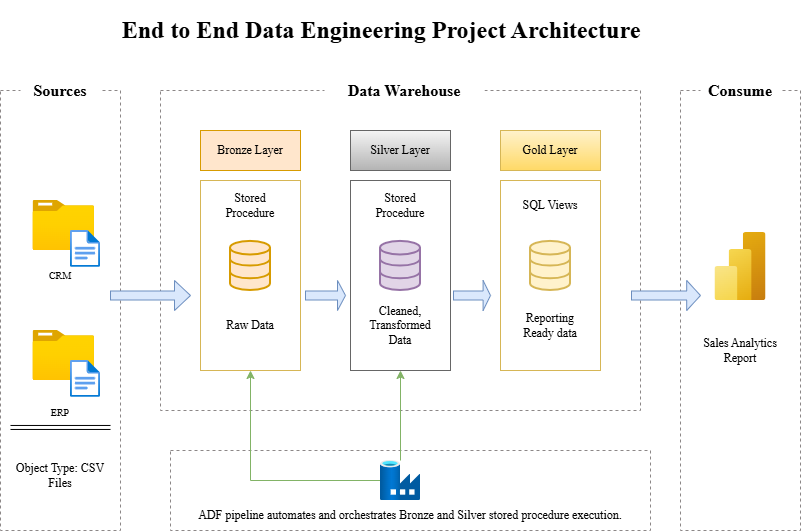

The diagram above was exported from draw.io. Its source (the exported page's mxGraphModel, read from the mxfile embedded in the PNG):
<mxGraphModel dx="1500" dy="604" grid="0" gridSize="10" guides="1" tooltips="1" connect="1" arrows="1" fold="1" page="1" pageScale="1" pageWidth="850" pageHeight="1100" background="#ffffff" math="0" shadow="0">
  <root>
    <mxCell id="0" />
    <mxCell id="1" parent="0" />
    <mxCell id="Lz7A-nBla0skP3EPff24-3" value="" style="rounded=0;whiteSpace=wrap;html=1;fillColor=none;dashed=1;fontStyle=2;strokeColor=light-dark(#8c8787, #ededed);" vertex="1" parent="1">
      <mxGeometry x="197" y="120" width="480" height="320" as="geometry" />
    </mxCell>
    <mxCell id="Lz7A-nBla0skP3EPff24-5" value="" style="rounded=0;whiteSpace=wrap;html=1;fillColor=none;dashed=1;fontStyle=2;strokeColor=light-dark(#8c8787, #ededed);" vertex="1" parent="1">
      <mxGeometry x="717" y="120" width="120" height="440" as="geometry" />
    </mxCell>
    <mxCell id="Lz7A-nBla0skP3EPff24-7" value="&lt;h1&gt;Data Warehouse&lt;/h1&gt;" style="rounded=0;whiteSpace=wrap;html=1;fillColor=default;dashed=1;fontStyle=0;fontFamily=Times New Roman;fontSize=8;strokeColor=none;" vertex="1" parent="1">
      <mxGeometry x="361" y="100" width="160" height="40" as="geometry" />
    </mxCell>
    <mxCell id="Lz7A-nBla0skP3EPff24-8" value="&lt;h1&gt;Consume&lt;/h1&gt;" style="rounded=0;whiteSpace=wrap;html=1;fillColor=default;dashed=1;fontStyle=0;fontFamily=Times New Roman;fontSize=8;strokeColor=none;" vertex="1" parent="1">
      <mxGeometry x="737" y="100" width="80" height="40" as="geometry" />
    </mxCell>
    <mxCell id="Lz7A-nBla0skP3EPff24-9" value="Bronze Layer" style="rounded=0;whiteSpace=wrap;html=1;fontFamily=Times New Roman;fillColor=#ffe6cc;strokeColor=#d79b00;" vertex="1" parent="1">
      <mxGeometry x="237" y="160" width="100" height="40" as="geometry" />
    </mxCell>
    <mxCell id="Lz7A-nBla0skP3EPff24-10" value="Silver Layer" style="rounded=0;whiteSpace=wrap;html=1;fontFamily=Times New Roman;fillColor=#f5f5f5;gradientColor=#b3b3b3;strokeColor=#666666;" vertex="1" parent="1">
      <mxGeometry x="387" y="160" width="100" height="40" as="geometry" />
    </mxCell>
    <mxCell id="Lz7A-nBla0skP3EPff24-11" value="Gold Layer" style="rounded=0;whiteSpace=wrap;html=1;fontFamily=Times New Roman;fillColor=#fff2cc;gradientColor=#ffd966;strokeColor=#d6b656;" vertex="1" parent="1">
      <mxGeometry x="537" y="160" width="100" height="40" as="geometry" />
    </mxCell>
    <mxCell id="Lz7A-nBla0skP3EPff24-12" value="" style="rounded=0;whiteSpace=wrap;html=1;fontFamily=Times New Roman;fillColor=none;strokeColor=#d6b656;" vertex="1" parent="1">
      <mxGeometry x="237" y="210" width="100" height="190" as="geometry" />
    </mxCell>
    <mxCell id="Lz7A-nBla0skP3EPff24-13" value="" style="rounded=0;whiteSpace=wrap;html=1;fontFamily=Times New Roman;fillColor=none;gradientColor=#b3b3b3;strokeColor=#666666;" vertex="1" parent="1">
      <mxGeometry x="387" y="210" width="100" height="190" as="geometry" />
    </mxCell>
    <mxCell id="Lz7A-nBla0skP3EPff24-14" value="" style="rounded=0;whiteSpace=wrap;html=1;fontFamily=Times New Roman;fillColor=none;gradientColor=#ffd966;strokeColor=#d6b656;" vertex="1" parent="1">
      <mxGeometry x="537" y="210" width="100" height="190" as="geometry" />
    </mxCell>
    <mxCell id="Lz7A-nBla0skP3EPff24-18" value="" style="image;aspect=fixed;html=1;points=[];align=center;fontSize=12;image=img/lib/azure2/general/Folder_Blank.svg;" vertex="1" parent="1">
      <mxGeometry x="69.5" y="360" width="61.6" height="50" as="geometry" />
    </mxCell>
    <mxCell id="Lz7A-nBla0skP3EPff24-19" value="" style="image;aspect=fixed;html=1;points=[];align=center;fontSize=12;image=img/lib/azure2/general/File.svg;" vertex="1" parent="1">
      <mxGeometry x="107" y="390" width="30" height="36.96" as="geometry" />
    </mxCell>
    <mxCell id="Lz7A-nBla0skP3EPff24-1" value="" style="rounded=0;whiteSpace=wrap;html=1;fillColor=none;dashed=1;fontStyle=2;strokeColor=light-dark(#8c8787, #ededed);movable=1;resizable=1;rotatable=1;deletable=1;editable=1;locked=0;connectable=1;" vertex="1" parent="1">
      <mxGeometry x="37" y="120" width="120" height="440" as="geometry" />
    </mxCell>
    <mxCell id="Lz7A-nBla0skP3EPff24-16" value="" style="image;aspect=fixed;html=1;points=[];align=center;fontSize=12;image=img/lib/azure2/general/Folder_Blank.svg;" vertex="1" parent="1">
      <mxGeometry x="69.5" y="230" width="61.6" height="50" as="geometry" />
    </mxCell>
    <mxCell id="Lz7A-nBla0skP3EPff24-17" value="" style="image;aspect=fixed;html=1;points=[];align=center;fontSize=12;image=img/lib/azure2/general/File.svg;" vertex="1" parent="1">
      <mxGeometry x="107" y="260" width="30" height="36.96" as="geometry" />
    </mxCell>
    <mxCell id="Lz7A-nBla0skP3EPff24-22" value="&lt;font face=&quot;Times New Roman&quot; style=&quot;font-size: 10px;&quot;&gt;CRM&lt;/font&gt;" style="text;html=1;whiteSpace=wrap;strokeColor=none;fillColor=none;align=center;verticalAlign=middle;rounded=0;" vertex="1" parent="1">
      <mxGeometry x="67" y="290" width="60" height="30" as="geometry" />
    </mxCell>
    <mxCell id="Lz7A-nBla0skP3EPff24-25" value="&lt;font face=&quot;Times New Roman&quot; style=&quot;font-size: 10px;&quot;&gt;ERP&lt;/font&gt;" style="text;html=1;whiteSpace=wrap;strokeColor=none;fillColor=none;align=center;verticalAlign=middle;rounded=0;" vertex="1" parent="1">
      <mxGeometry x="67" y="426.96" width="60" height="30" as="geometry" />
    </mxCell>
    <mxCell id="Lz7A-nBla0skP3EPff24-26" value="" style="shape=link;html=1;rounded=0;" edge="1" parent="1">
      <mxGeometry width="100" relative="1" as="geometry">
        <mxPoint x="47" y="456.96" as="sourcePoint" />
        <mxPoint x="147" y="456.96" as="targetPoint" />
      </mxGeometry>
    </mxCell>
    <mxCell id="Lz7A-nBla0skP3EPff24-27" value="&lt;font face=&quot;Times New Roman&quot;&gt;Object Type: CSV Files&lt;/font&gt;" style="text;html=1;whiteSpace=wrap;strokeColor=none;fillColor=none;align=center;verticalAlign=middle;rounded=0;" vertex="1" parent="1">
      <mxGeometry x="47" y="470" width="100" height="70" as="geometry" />
    </mxCell>
    <mxCell id="Lz7A-nBla0skP3EPff24-28" value="" style="rounded=0;whiteSpace=wrap;html=1;fillColor=none;dashed=1;fontStyle=2;strokeColor=light-dark(#8c8787, #ededed);" vertex="1" parent="1">
      <mxGeometry x="207" y="480" width="480" height="80" as="geometry" />
    </mxCell>
    <mxCell id="Lz7A-nBla0skP3EPff24-52" style="edgeStyle=orthogonalEdgeStyle;rounded=0;orthogonalLoop=1;jettySize=auto;html=1;entryX=0.5;entryY=1;entryDx=0;entryDy=0;fillColor=#d5e8d4;strokeColor=#82b366;" edge="1" parent="1" source="Lz7A-nBla0skP3EPff24-29" target="Lz7A-nBla0skP3EPff24-12">
      <mxGeometry relative="1" as="geometry" />
    </mxCell>
    <mxCell id="Lz7A-nBla0skP3EPff24-53" style="edgeStyle=orthogonalEdgeStyle;rounded=0;orthogonalLoop=1;jettySize=auto;html=1;fillColor=#d5e8d4;strokeColor=#82b366;" edge="1" parent="1" source="Lz7A-nBla0skP3EPff24-29" target="Lz7A-nBla0skP3EPff24-13">
      <mxGeometry relative="1" as="geometry" />
    </mxCell>
    <mxCell id="Lz7A-nBla0skP3EPff24-29" value="" style="image;aspect=fixed;html=1;points=[];align=center;fontSize=12;image=img/lib/azure2/databases/Data_Factory.svg;" vertex="1" parent="1">
      <mxGeometry x="417" y="490" width="40" height="40" as="geometry" />
    </mxCell>
    <mxCell id="Lz7A-nBla0skP3EPff24-32" value="" style="html=1;verticalLabelPosition=bottom;align=center;labelBackgroundColor=#ffffff;verticalAlign=top;strokeWidth=2;strokeColor=#d79b00;shadow=0;dashed=0;shape=mxgraph.ios7.icons.data;fillColor=#ffe6cc;" vertex="1" parent="1">
      <mxGeometry x="267" y="270.90000000000003" width="40" height="49.1" as="geometry" />
    </mxCell>
    <mxCell id="Lz7A-nBla0skP3EPff24-33" value="" style="html=1;verticalLabelPosition=bottom;align=center;labelBackgroundColor=#ffffff;verticalAlign=top;strokeWidth=2;strokeColor=#9673a6;shadow=0;dashed=0;shape=mxgraph.ios7.icons.data;fillColor=#e1d5e7;" vertex="1" parent="1">
      <mxGeometry x="417" y="270.9" width="40" height="49.1" as="geometry" />
    </mxCell>
    <mxCell id="Lz7A-nBla0skP3EPff24-34" value="" style="html=1;verticalLabelPosition=bottom;align=center;labelBackgroundColor=#ffffff;verticalAlign=top;strokeWidth=2;strokeColor=#d6b656;shadow=0;dashed=0;shape=mxgraph.ios7.icons.data;fillColor=#fff2cc;" vertex="1" parent="1">
      <mxGeometry x="567" y="270.9" width="40" height="49.1" as="geometry" />
    </mxCell>
    <mxCell id="Lz7A-nBla0skP3EPff24-38" value="&lt;font face=&quot;Times New Roman&quot;&gt;Raw Data&lt;/font&gt;" style="text;html=1;whiteSpace=wrap;strokeColor=none;fillColor=none;align=center;verticalAlign=middle;rounded=0;" vertex="1" parent="1">
      <mxGeometry x="257" y="330" width="60" height="50" as="geometry" />
    </mxCell>
    <mxCell id="Lz7A-nBla0skP3EPff24-41" value="&lt;font face=&quot;Times New Roman&quot;&gt;Cleaned, Transformed Data&lt;/font&gt;" style="text;html=1;whiteSpace=wrap;strokeColor=none;fillColor=none;align=center;verticalAlign=middle;rounded=0;" vertex="1" parent="1">
      <mxGeometry x="407" y="330" width="60" height="50" as="geometry" />
    </mxCell>
    <mxCell id="Lz7A-nBla0skP3EPff24-43" value="&lt;font face=&quot;Times New Roman&quot;&gt;Reporting Ready data&lt;/font&gt;" style="text;html=1;whiteSpace=wrap;strokeColor=none;fillColor=none;align=center;verticalAlign=middle;rounded=0;" vertex="1" parent="1">
      <mxGeometry x="557" y="330" width="60" height="50" as="geometry" />
    </mxCell>
    <mxCell id="Lz7A-nBla0skP3EPff24-44" value="&lt;font face=&quot;Times New Roman&quot;&gt;Stored Procedure&lt;/font&gt;" style="text;html=1;whiteSpace=wrap;strokeColor=none;fillColor=none;align=center;verticalAlign=middle;rounded=0;" vertex="1" parent="1">
      <mxGeometry x="247" y="220.9" width="80" height="29.1" as="geometry" />
    </mxCell>
    <mxCell id="Lz7A-nBla0skP3EPff24-45" value="&lt;font face=&quot;Times New Roman&quot;&gt;Stored Procedure&lt;/font&gt;" style="text;html=1;whiteSpace=wrap;strokeColor=none;fillColor=none;align=center;verticalAlign=middle;rounded=0;" vertex="1" parent="1">
      <mxGeometry x="397" y="220.9" width="80" height="29.1" as="geometry" />
    </mxCell>
    <mxCell id="Lz7A-nBla0skP3EPff24-46" value="&lt;font face=&quot;Times New Roman&quot;&gt;SQL Views&lt;/font&gt;" style="text;html=1;whiteSpace=wrap;strokeColor=none;fillColor=none;align=center;verticalAlign=middle;rounded=0;" vertex="1" parent="1">
      <mxGeometry x="547" y="220.9" width="80" height="29.1" as="geometry" />
    </mxCell>
    <mxCell id="Lz7A-nBla0skP3EPff24-47" value="" style="shape=singleArrow;whiteSpace=wrap;html=1;fillColor=#dae8fc;strokeColor=#6c8ebf;" vertex="1" parent="1">
      <mxGeometry x="147" y="310" width="80" height="30" as="geometry" />
    </mxCell>
    <mxCell id="Lz7A-nBla0skP3EPff24-48" value="" style="shape=singleArrow;whiteSpace=wrap;html=1;fillColor=#dae8fc;strokeColor=#6c8ebf;" vertex="1" parent="1">
      <mxGeometry x="342" y="310" width="40" height="30" as="geometry" />
    </mxCell>
    <mxCell id="Lz7A-nBla0skP3EPff24-49" value="" style="shape=singleArrow;whiteSpace=wrap;html=1;fillColor=#dae8fc;strokeColor=#6c8ebf;" vertex="1" parent="1">
      <mxGeometry x="490" y="310" width="37" height="30" as="geometry" />
    </mxCell>
    <mxCell id="Lz7A-nBla0skP3EPff24-54" value="&lt;font face=&quot;Times New Roman&quot;&gt;ADF pipeline automates and orchestrates Bronze and Silver stored procedure execution.&lt;/font&gt;" style="text;html=1;whiteSpace=wrap;strokeColor=none;fillColor=none;align=center;verticalAlign=middle;rounded=0;" vertex="1" parent="1">
      <mxGeometry x="217" y="530" width="460" height="30" as="geometry" />
    </mxCell>
    <mxCell id="Lz7A-nBla0skP3EPff24-55" value="" style="image;aspect=fixed;html=1;points=[];align=center;fontSize=12;image=img/lib/azure2/analytics/Power_BI_Embedded.svg;" vertex="1" parent="1">
      <mxGeometry x="751.5" y="262" width="51" height="68" as="geometry" />
    </mxCell>
    <mxCell id="Lz7A-nBla0skP3EPff24-56" value="&lt;font face=&quot;Times New Roman&quot;&gt;Sales Analytics Report&lt;/font&gt;" style="text;html=1;whiteSpace=wrap;strokeColor=none;fillColor=none;align=center;verticalAlign=middle;rounded=0;" vertex="1" parent="1">
      <mxGeometry x="737" y="360" width="80" height="40" as="geometry" />
    </mxCell>
    <mxCell id="Lz7A-nBla0skP3EPff24-57" value="&lt;h1&gt;&amp;nbsp;End to End Data Engineering Project Architecture&amp;nbsp;&lt;/h1&gt;" style="rounded=0;whiteSpace=wrap;html=1;fillColor=default;dashed=1;fontStyle=0;fontFamily=Times New Roman;fontSize=12;strokeColor=none;" vertex="1" parent="1">
      <mxGeometry x="77.5" y="40" width="680" height="40" as="geometry" />
    </mxCell>
    <mxCell id="Lz7A-nBla0skP3EPff24-59" value="&lt;h1&gt;Sources&lt;/h1&gt;" style="rounded=0;whiteSpace=wrap;html=1;fillColor=default;dashed=1;fontStyle=0;fontFamily=Times New Roman;fontSize=8;strokeColor=none;" vertex="1" parent="1">
      <mxGeometry x="57" y="100" width="80" height="40" as="geometry" />
    </mxCell>
    <mxCell id="Lz7A-nBla0skP3EPff24-64" value="" style="shape=singleArrow;whiteSpace=wrap;html=1;fillColor=#dae8fc;strokeColor=#6c8ebf;" vertex="1" parent="1">
      <mxGeometry x="668" y="310" width="69" height="30" as="geometry" />
    </mxCell>
  </root>
</mxGraphModel>